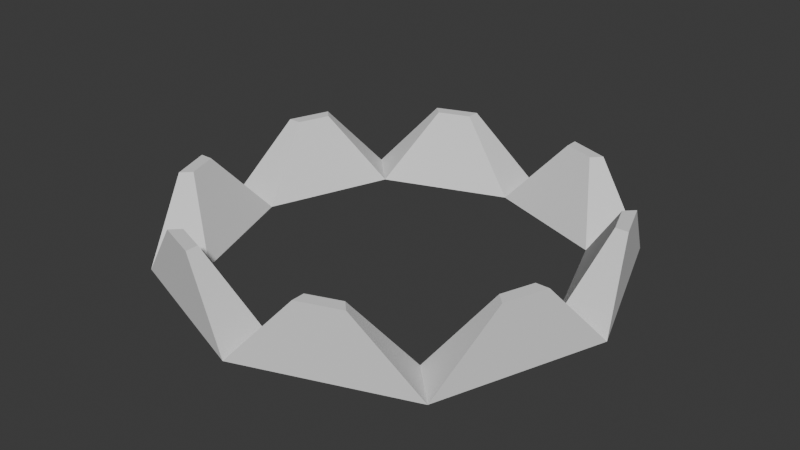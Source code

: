 # Source: Attack_L.blend  (saved by Blender 4.5.90; exported with 4.5.12 LTS)
import bpy
from mathutils import Matrix  # noqa: F401  (used for matrix-valued properties, if any)

bpy.ops.wm.read_factory_settings(use_empty=True)
scene = bpy.context.scene
scene.name = 'Scene'

# ---- collections
col_collection = bpy.data.collections.new('Collection'); scene.collection.children.link(col_collection)

# ---- world
world_world = bpy.data.worlds.new('World'); scene.world = world_world
world_world.use_nodes = True; world_world.node_tree.nodes.clear()
_N = world_world.node_tree.nodes; _L = world_world.node_tree.links
n0 = _N.new('ShaderNodeOutputWorld'); n0.name = 'World Output'; n0.location = (200, 100)
n1 = _N.new('ShaderNodeBackground'); n1.name = 'Background'; n1.location = (-200, 100)
n1.inputs[0].default_value = (0.05088, 0.05088, 0.05088, 1.0)
_L.new(n1.outputs[0], n0.inputs[0])
n0.is_active_output = True
world_world.color = (0.05088, 0.05088, 0.05088)
world_world.sun_shadow_jitter_overblur = 0.0

# ---- meshes
me_plane = bpy.data.meshes.new('Plane')
me_plane.from_pydata([(-3.359, -3.359, 0.0), (3.359, -3.359, 0.0), (-3.359, 3.359, 0.0), (3.359, 3.359, 0.0), (-4.583, -1.242e-09, 0.0), (0.0, -4.583, 0.0), (4.583, -1.242e-09, 0.0), (0.0, 4.583, 0.0), (-3.63, 1.917, 1.448), (-3.871, 1.255, 1.448), (-1.917, -3.63, 1.448), (-1.255, -3.871, 1.448), (3.63, -1.917, 1.448), (3.871, -1.255, 1.448), (1.917, 3.63, 1.448), (1.255, 3.871, 1.448), (-1.917, 3.63, 1.448), (-3.871, -1.255, 1.448), (-3.63, -1.917, 1.448), (1.255, -3.871, 1.448), (1.917, -3.63, 1.448), (3.871, 1.255, 1.448), (3.63, 1.917, 1.448), (-1.255, 3.871, 1.448), (-3.827, 2.115, 1.448), (-4.14, 1.255, 1.448), (-1.255, -4.14, 1.448), (-2.115, -3.827, 1.448), (4.14, -1.255, 1.448), (3.827, -2.115, 1.448), (1.255, 4.14, 1.448), (2.115, 3.827, 1.448), (-3.531, -1.242e-09, 0.0), (-2.588, -2.588, 0.0), (0.0, -3.531, 0.0), (2.588, -2.588, 0.0), (3.531, -1.242e-09, 0.0), (2.588, 2.588, 0.0), (0.0, 3.531, 0.0), (-2.588, 2.588, 0.0), (-4.14, -1.255, 1.448), (-3.827, -2.115, 1.448), (1.255, -4.14, 1.448), (2.115, -3.827, 1.448), (4.14, 1.255, 1.448), (3.827, 2.115, 1.448), (-1.255, 4.14, 1.448), (-2.115, 3.827, 1.448)], [], [(9, 8, 24, 25), (18, 17, 40, 41), (11, 10, 27, 26), (20, 19, 42, 43), (13, 12, 29, 28), (22, 21, 44, 45), (15, 14, 31, 30), (16, 23, 46, 47), (8, 9, 32, 39), (10, 11, 34, 33), (12, 13, 36, 35), (14, 15, 38, 37), (25, 24, 2, 4), (26, 27, 0, 5), (28, 29, 1, 6), (30, 31, 3, 7), (9, 25, 4, 32), (24, 8, 39, 2), (27, 10, 33, 0), (11, 26, 5, 34), (29, 12, 35, 1), (13, 28, 6, 36), (31, 14, 37, 3), (15, 30, 7, 38), (17, 18, 33, 32), (19, 20, 35, 34), (21, 22, 37, 36), (23, 16, 39, 38), (41, 40, 4, 0), (43, 42, 5, 1), (45, 44, 6, 3), (47, 46, 7, 2), (40, 17, 32, 4), (16, 47, 2, 39), (18, 41, 0, 33), (42, 19, 34, 5), (20, 43, 1, 35), (44, 21, 36, 6), (22, 45, 3, 37), (46, 23, 38, 7), (7, 3, 37, 38), (3, 6, 36, 37), (6, 1, 35, 36), (1, 5, 34, 35), (5, 0, 33, 34), (0, 4, 32, 33), (4, 2, 39, 32), (2, 7, 38, 39)])
_uv = me_plane.uv_layers.new(name='UVMap')
_uv.uv.foreach_set('vector', [0.1148, 0.5, 0.1444, 0.8556, 0.0, 1.0, 0.0, 0.5, 0.1444, 0.1444, 0.1148, 0.5, 0.0, 0.5, 0.0, 0.0, 0.5, 0.1148, 0.1444, 0.1444, 0.0, 0.0, 0.5, 0.0, 0.8556, 0.1444, 0.5, 0.1148, 0.5, 0.0, 1.0, 0.0, 0.8852, 0.5, 0.8556, 0.1444, 1.0, 0.0, 1.0, 0.5, 0.8556, 0.8556, 0.8852, 0.5, 1.0, 0.5, 1.0, 1.0, 0.5, 0.8852, 0.8556, 0.8556, 1.0, 1.0, 0.5, 1.0, 0.1444, 0.8556, 0.5, 0.8852, 0.5, 1.0, 0.0, 1.0, 0.1444, 0.8556, 0.1148, 0.5, 0.1148, 0.5, 0.1444, 0.8556, 0.1444, 0.1444, 0.5, 0.1148, 0.5, 0.1148, 0.1444, 0.1444, 0.8556, 0.1444, 0.8852, 0.5, 0.8852, 0.5, 0.8556, 0.1444, 0.8556, 0.8556, 0.5, 0.8852, 0.5, 0.8852, 0.8556, 0.8556, 0.0, 0.5, 0.0, 1.0, 0.0, 1.0, 0.0, 0.5, 0.5, 0.0, 0.0, 0.0, 0.0, 0.0, 0.5, 0.0, 1.0, 0.5, 1.0, 0.0, 1.0, 0.0, 1.0, 0.5, 0.5, 1.0, 1.0, 1.0, 1.0, 1.0, 0.5, 1.0, 0.1148, 0.5, 0.0, 0.5, 0.0, 0.5, 0.1148, 0.5, 0.0, 1.0, 0.1444, 0.8556, 0.1444, 0.8556, 0.0, 1.0, 0.0, 0.0, 0.1444, 0.1444, 0.1444, 0.1444, 0.0, 0.0, 0.5, 0.1148, 0.5, 0.0, 0.5, 0.0, 0.5, 0.1148, 1.0, 0.0, 0.8556, 0.1444, 0.8556, 0.1444, 1.0, 0.0, 0.8852, 0.5, 1.0, 0.5, 1.0, 0.5, 0.8852, 0.5, 1.0, 1.0, 0.8556, 0.8556, 0.8556, 0.8556, 1.0, 1.0, 0.5, 0.8852, 0.5, 1.0, 0.5, 1.0, 0.5, 0.8852, 0.1148, 0.5, 0.1444, 0.1444, 0.1444, 0.1444, 0.1148, 0.5, 0.5, 0.1148, 0.8556, 0.1444, 0.8556, 0.1444, 0.5, 0.1148, 0.8852, 0.5, 0.8556, 0.8556, 0.8556, 0.8556, 0.8852, 0.5, 0.5, 0.8852, 0.1444, 0.8556, 0.1444, 0.8556, 0.5, 0.8852, 0.0, 0.0, 0.0, 0.5, 0.0, 0.5, 0.0, 0.0, 1.0, 0.0, 0.5, 0.0, 0.5, 0.0, 1.0, 0.0, 1.0, 1.0, 1.0, 0.5, 1.0, 0.5, 1.0, 1.0, 0.0, 1.0, 0.5, 1.0, 0.5, 1.0, 0.0, 1.0, 0.0, 0.5, 0.1148, 0.5, 0.1148, 0.5, 0.0, 0.5, 0.1444, 0.8556, 0.0, 1.0, 0.0, 1.0, 0.1444, 0.8556, 0.1444, 0.1444, 0.0, 0.0, 0.0, 0.0, 0.1444, 0.1444, 0.5, 0.0, 0.5, 0.1148, 0.5, 0.1148, 0.5, 0.0, 0.8556, 0.1444, 1.0, 0.0, 1.0, 0.0, 0.8556, 0.1444, 1.0, 0.5, 0.8852, 0.5, 0.8852, 0.5, 1.0, 0.5, 0.8556, 0.8556, 1.0, 1.0, 1.0, 1.0, 0.8556, 0.8556, 0.5, 1.0, 0.5, 0.8852, 0.5, 0.8852, 0.5, 1.0, 0.5, 1.0, 1.0, 1.0, 0.8556, 0.8556, 0.5, 0.8852, 1.0, 1.0, 1.0, 0.5, 0.8852, 0.5, 0.8556, 0.8556, 1.0, 0.5, 1.0, 0.0, 0.8556, 0.1444, 0.8852, 0.5, 1.0, 0.0, 0.5, 0.0, 0.5, 0.1148, 0.8556, 0.1444, 0.5, 0.0, 0.0, 0.0, 0.1444, 0.1444, 0.5, 0.1148, 0.0, 0.0, 0.0, 0.5, 0.1148, 0.5, 0.1444, 0.1444, 0.0, 0.5, 0.0, 1.0, 0.1444, 0.8556, 0.1148, 0.5, 0.0, 1.0, 0.5, 1.0, 0.5, 0.8852, 0.1444, 0.8556])
me_plane.update()

# ---- objects
ob_plane = bpy.data.objects.new('Plane', me_plane)

# ---- transforms, parenting, visibility, modifiers, constraints
ob_plane.location = (0.0, 0.0, 0.0)

# ---- collection membership
col_collection.objects.link(ob_plane)

# ---- scene / render settings (as saved in the file)
scene.frame_start = 1; scene.frame_end = 250; scene.frame_set(0)
scene.render.engine = 'BLENDER_EEVEE_NEXT'
bpy.context.view_layer.update()

# ---- added for rendering (the .blend has no active camera and no usable light): camera, sun
cam_auto = bpy.data.cameras.new('AutoCamera')
cam_auto.lens = 50.0
cam_auto.sensor_width = 36.0
cam_auto.clip_end = 1000.0
ob_auto_camera = bpy.data.objects.new('AutoCamera', cam_auto)
scene.collection.objects.link(ob_auto_camera)
ob_auto_camera.location = (12.0689, -14.4826, 10.3791)
ob_auto_camera.rotation_euler = (1.09748, -7.21219e-08, 0.694738)
scene.camera = ob_auto_camera
light_auto_sun = bpy.data.lights.new('AutoSun', 'SUN')
light_auto_sun.energy = 3.0
light_auto_sun.angle = 0.0523599
ob_auto_sun = bpy.data.objects.new('AutoSun', light_auto_sun)
scene.collection.objects.link(ob_auto_sun)
ob_auto_sun.rotation_euler = (0.872665, 0.174533, 0.523599)
bpy.context.view_layer.update()
